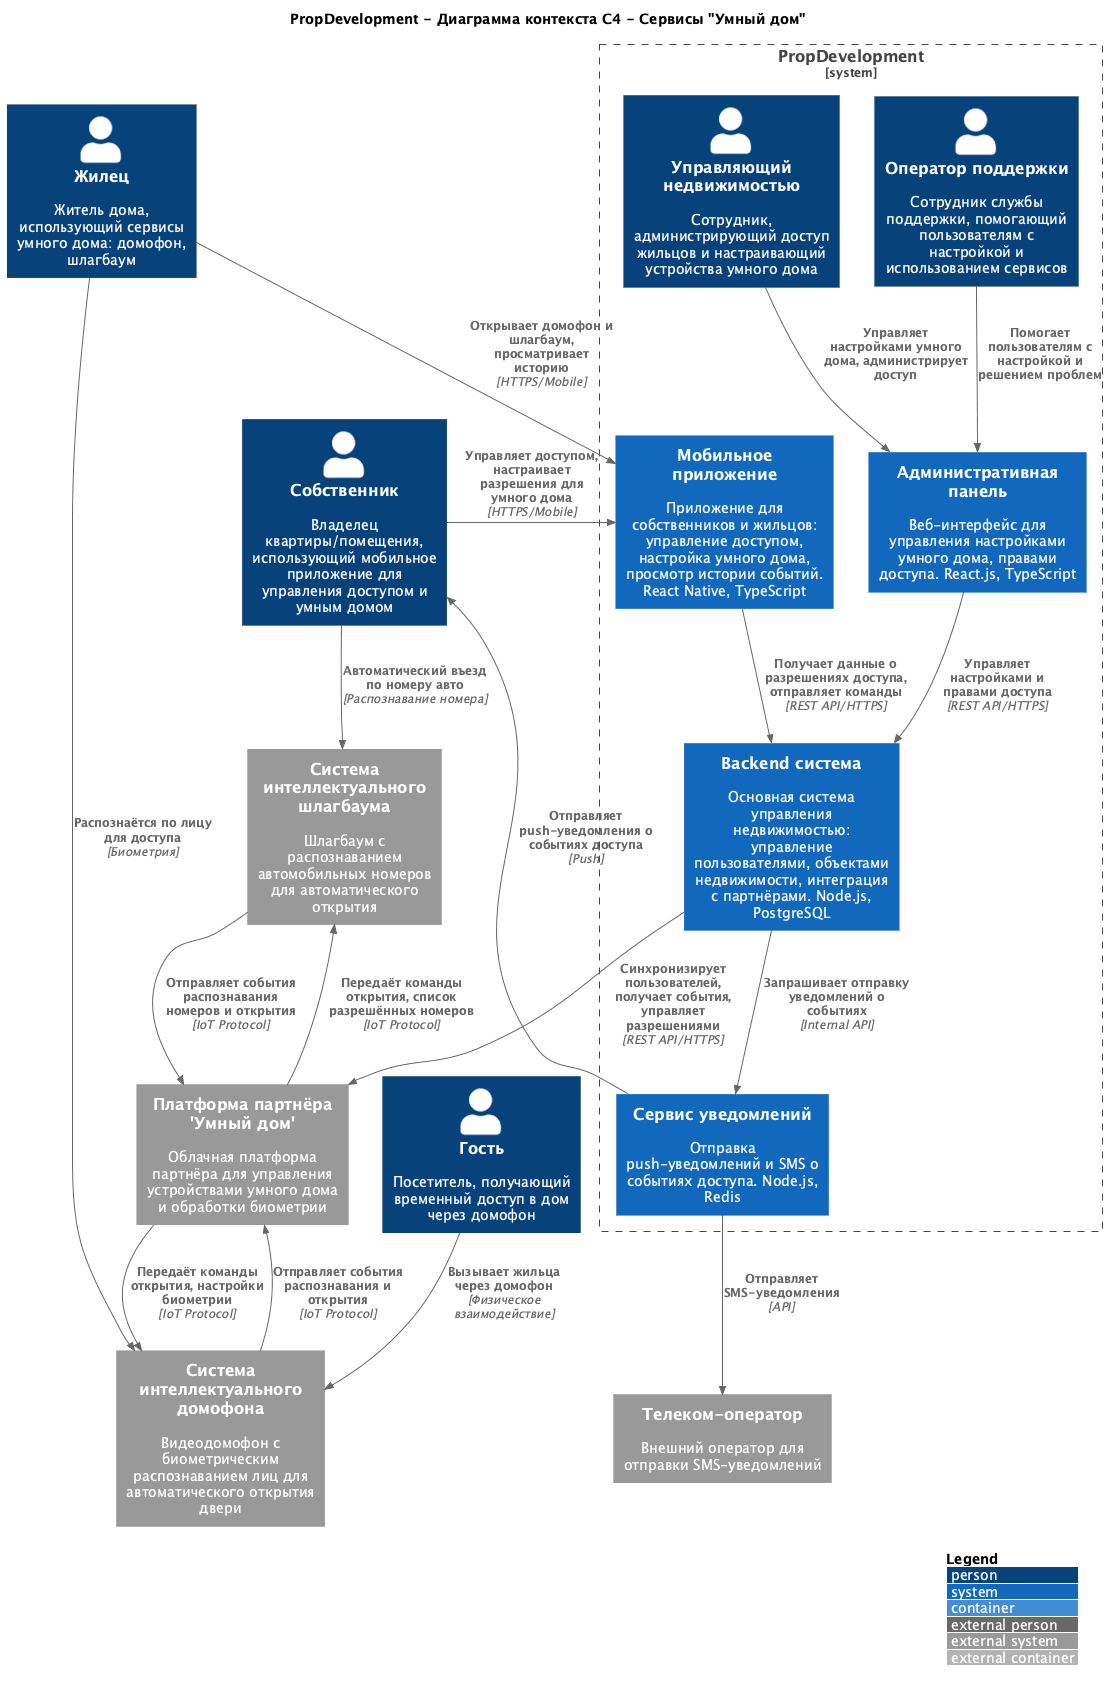

The diagram above was rendered by PlantUML. Its source (embedded in the PNG):
@startuml
title PropDevelopment - Диаграмма контекста C4 - Сервисы "Умный дом"

top to bottom direction

!include https://raw.githubusercontent.com/plantuml-stdlib/C4-PlantUML/master/C4_Container.puml

LAYOUT_WITH_LEGEND()

' ===== Пользователи (Actors) =====
Person(owner, "Собственник", "Владелец квартиры/помещения, использующий мобильное приложение для управления доступом и умным домом")
Person(resident, "Жилец", "Житель дома, использующий сервисы умного дома: домофон, шлагбаум")
Person(guest, "Гость", "Посетитель, получающий временный доступ в дом через домофон")

' ===== Система PropDevelopment =====
System_Boundary(PropDevSystem, "PropDevelopment") {
  Person(property_manager, "Управляющий недвижимостью", "Сотрудник, администрирующий доступ жильцов и настраивающий устройства умного дома")
  Person(support_operator, "Оператор поддержки", "Сотрудник службы поддержки, помогающий пользователям с настройкой и использованием сервисов")

  System(mobile_app, "Мобильное приложение", "Приложение для собственников и жильцов: управление доступом, настройка умного дома, просмотр истории событий. React Native, TypeScript")
  System(backend, "Backend система", "Основная система управления недвижимостью: управление пользователями, объектами недвижимости, интеграция с партнёрами. Node.js, PostgreSQL")
  System(admin_panel, "Административная панель", "Веб-интерфейс для управления настройками умного дома, правами доступа. React.js, TypeScript")
  System(notification_service, "Сервис уведомлений", "Отправка push-уведомлений и SMS о событиях доступа. Node.js, Redis")
}

' ===== Внешние системы партнёра =====
System_Ext(smart_home_platform, "Платформа партнёра 'Умный дом'", "Облачная платформа партнёра для управления устройствами умного дома и обработки биометрии")
System_Ext(intercom_system, "Система интеллектуального домофона", "Видеодомофон с биометрическим распознаванием лиц для автоматического открытия двери")
System_Ext(barrier_system, "Система интеллектуального шлагбаума", "Шлагбаум с распознаванием автомобильных номеров для автоматического открытия")
System_Ext(telecom, "Телеком-оператор", "Внешний оператор для отправки SMS-уведомлений")

' ===== Связи пользователей с системами =====
Rel(owner, mobile_app, "Управляет доступом, настраивает разрешения для умного дома", "HTTPS/Mobile")
Rel(resident, mobile_app, "Открывает домофон и шлагбаум, просматривает историю", "HTTPS/Mobile")
Rel(guest, intercom_system, "Вызывает жильца через домофон", "Физическое взаимодействие")
Rel(resident, intercom_system, "Распознаётся по лицу для доступа", "Биометрия")
Rel(owner, barrier_system, "Автоматический въезд по номеру авто", "Распознавание номера")

' ===== Связи сотрудников с системами =====
Rel(property_manager, admin_panel, "Управляет настройками умного дома, администрирует доступ")
Rel(support_operator, admin_panel, "Помогает пользователям с настройкой и решением проблем")

' ===== Связи между системами PropDevelopment =====
Rel(mobile_app, backend, "Получает данные о разрешениях доступа, отправляет команды", "REST API/HTTPS")
Rel(admin_panel, backend, "Управляет настройками и правами доступа", "REST API/HTTPS")
Rel(backend, notification_service, "Запрашивает отправку уведомлений о событиях", "Internal API")
Rel(notification_service, owner, "Отправляет push-уведомления о событиях доступа", "Push")
Rel(notification_service, telecom, "Отправляет SMS-уведомления", "API")

' ===== Связи с внешними системами партнёра =====
Rel(backend, smart_home_platform, "Синхронизирует пользователей, получает события, управляет разрешениями", "REST API/HTTPS")
Rel(smart_home_platform, intercom_system, "Передаёт команды открытия, настройки биометрии", "IoT Protocol")
Rel(smart_home_platform, barrier_system, "Передаёт команды открытия, список разрешённых номеров", "IoT Protocol")
Rel(intercom_system, smart_home_platform, "Отправляет события распознавания и открытия", "IoT Protocol")
Rel(barrier_system, smart_home_platform, "Отправляет события распознавания номеров и открытия", "IoT Protocol")

@enduml